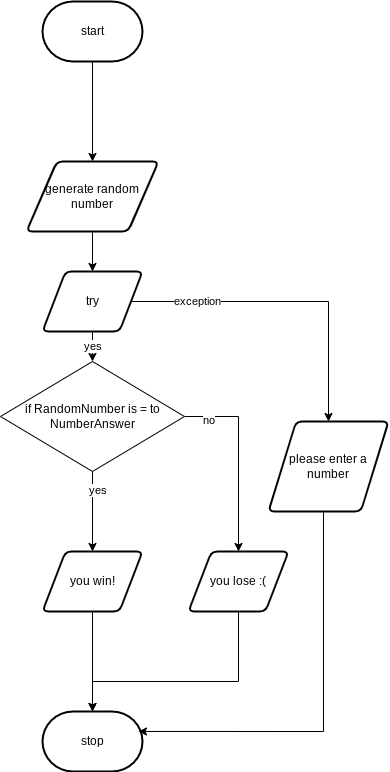

The diagram above was exported from draw.io. Its source (the exported page's mxGraphModel, read from the mxfile embedded in the PNG):
<mxGraphModel dx="1074" dy="741" grid="1" gridSize="10" guides="1" tooltips="1" connect="1" arrows="1" fold="1" page="1" pageScale="1" pageWidth="827" pageHeight="1169" math="0" shadow="0">
  <root>
    <mxCell id="0" />
    <mxCell id="1" parent="0" />
    <mxCell id="18" style="edgeStyle=none;html=1;exitX=0.5;exitY=1;exitDx=0;exitDy=0;exitPerimeter=0;" parent="1" source="2" target="17" edge="1">
      <mxGeometry relative="1" as="geometry" />
    </mxCell>
    <mxCell id="2" value="start" style="strokeWidth=2;html=1;shape=mxgraph.flowchart.terminator;whiteSpace=wrap;" parent="1" vertex="1">
      <mxGeometry x="364" y="60" width="100" height="60" as="geometry" />
    </mxCell>
    <mxCell id="8" value="yes" style="edgeStyle=none;html=1;exitX=0.5;exitY=1;exitDx=0;exitDy=0;entryX=0.5;entryY=0;entryDx=0;entryDy=0;" parent="1" source="3" target="16" edge="1">
      <mxGeometry relative="1" as="geometry">
        <mxPoint x="414" y="440" as="targetPoint" />
      </mxGeometry>
    </mxCell>
    <mxCell id="20" style="edgeStyle=orthogonalEdgeStyle;html=1;exitX=1;exitY=0.5;exitDx=0;exitDy=0;entryX=0.5;entryY=0;entryDx=0;entryDy=0;rounded=0;" edge="1" parent="1" source="3" target="21">
      <mxGeometry relative="1" as="geometry">
        <mxPoint x="640" y="600" as="targetPoint" />
      </mxGeometry>
    </mxCell>
    <mxCell id="24" value="exception" style="edgeLabel;html=1;align=center;verticalAlign=middle;resizable=0;points=[];" vertex="1" connectable="0" parent="20">
      <mxGeometry x="-0.5825" y="1" relative="1" as="geometry">
        <mxPoint as="offset" />
      </mxGeometry>
    </mxCell>
    <mxCell id="3" value="try" style="shape=parallelogram;html=1;strokeWidth=2;perimeter=parallelogramPerimeter;whiteSpace=wrap;rounded=1;arcSize=12;size=0.23;" parent="1" vertex="1">
      <mxGeometry x="364" y="330" width="100" height="60" as="geometry" />
    </mxCell>
    <mxCell id="9" style="edgeStyle=none;html=1;exitX=0.5;exitY=1;exitDx=0;exitDy=0;entryX=0.5;entryY=0;entryDx=0;entryDy=0;" parent="1" source="16" target="5" edge="1">
      <mxGeometry relative="1" as="geometry">
        <mxPoint x="414" y="540" as="sourcePoint" />
      </mxGeometry>
    </mxCell>
    <mxCell id="11" value="yes" style="edgeLabel;html=1;align=center;verticalAlign=middle;resizable=0;points=[];" parent="9" vertex="1" connectable="0">
      <mxGeometry x="-0.5429" y="4" relative="1" as="geometry">
        <mxPoint as="offset" />
      </mxGeometry>
    </mxCell>
    <mxCell id="13" style="edgeStyle=orthogonalEdgeStyle;html=1;exitX=1;exitY=0.5;exitDx=0;exitDy=0;entryX=0.5;entryY=0;entryDx=0;entryDy=0;rounded=0;" parent="1" source="16" target="12" edge="1">
      <mxGeometry relative="1" as="geometry">
        <mxPoint x="489" y="490" as="sourcePoint" />
      </mxGeometry>
    </mxCell>
    <mxCell id="15" value="no" style="edgeLabel;html=1;align=center;verticalAlign=middle;resizable=0;points=[];fontSize=11;fontFamily=Helvetica;fontColor=default;" parent="13" vertex="1" connectable="0">
      <mxGeometry x="-0.7592" y="-3" relative="1" as="geometry">
        <mxPoint as="offset" />
      </mxGeometry>
    </mxCell>
    <mxCell id="10" style="edgeStyle=none;html=1;exitX=0.5;exitY=1;exitDx=0;exitDy=0;entryX=0.5;entryY=0;entryDx=0;entryDy=0;entryPerimeter=0;" parent="1" source="5" target="6" edge="1">
      <mxGeometry relative="1" as="geometry" />
    </mxCell>
    <mxCell id="5" value="you win!" style="shape=parallelogram;html=1;strokeWidth=2;perimeter=parallelogramPerimeter;whiteSpace=wrap;rounded=1;arcSize=12;size=0.23;" parent="1" vertex="1">
      <mxGeometry x="364" y="610" width="100" height="60" as="geometry" />
    </mxCell>
    <mxCell id="6" value="stop" style="strokeWidth=2;html=1;shape=mxgraph.flowchart.terminator;whiteSpace=wrap;" parent="1" vertex="1">
      <mxGeometry x="364" y="770" width="100" height="60" as="geometry" />
    </mxCell>
    <mxCell id="14" style="edgeStyle=orthogonalEdgeStyle;shape=connector;rounded=0;html=1;exitX=0.5;exitY=1;exitDx=0;exitDy=0;entryX=0.5;entryY=0;entryDx=0;entryDy=0;entryPerimeter=0;labelBackgroundColor=default;fontFamily=Helvetica;fontSize=11;fontColor=default;endArrow=classic;strokeColor=default;" parent="1" source="12" target="6" edge="1">
      <mxGeometry relative="1" as="geometry">
        <Array as="points">
          <mxPoint x="560" y="740" />
          <mxPoint x="414" y="740" />
        </Array>
      </mxGeometry>
    </mxCell>
    <mxCell id="12" value="you lose :(" style="shape=parallelogram;html=1;strokeWidth=2;perimeter=parallelogramPerimeter;whiteSpace=wrap;rounded=1;arcSize=12;size=0.23;" parent="1" vertex="1">
      <mxGeometry x="510" y="610" width="100" height="60" as="geometry" />
    </mxCell>
    <mxCell id="16" value="&lt;span&gt;if RandomNumber is = to NumberAnswer&lt;/span&gt;" style="rhombus;whiteSpace=wrap;html=1;" parent="1" vertex="1">
      <mxGeometry x="322" y="420" width="184" height="110" as="geometry" />
    </mxCell>
    <mxCell id="19" style="edgeStyle=none;html=1;exitX=0.5;exitY=1;exitDx=0;exitDy=0;entryX=0.5;entryY=0;entryDx=0;entryDy=0;" parent="1" source="17" target="3" edge="1">
      <mxGeometry relative="1" as="geometry" />
    </mxCell>
    <mxCell id="17" value="generate random number" style="shape=parallelogram;html=1;strokeWidth=2;perimeter=parallelogramPerimeter;whiteSpace=wrap;rounded=1;arcSize=12;size=0.23;" parent="1" vertex="1">
      <mxGeometry x="348" y="220" width="132" height="70" as="geometry" />
    </mxCell>
    <mxCell id="23" style="edgeStyle=orthogonalEdgeStyle;rounded=0;html=1;exitX=0.25;exitY=1;exitDx=0;exitDy=0;entryX=0.96;entryY=0.333;entryDx=0;entryDy=0;entryPerimeter=0;" edge="1" parent="1" source="21" target="6">
      <mxGeometry relative="1" as="geometry">
        <Array as="points">
          <mxPoint x="645" y="790" />
        </Array>
      </mxGeometry>
    </mxCell>
    <mxCell id="21" value="please enter a number" style="shape=parallelogram;html=1;strokeWidth=2;perimeter=parallelogramPerimeter;whiteSpace=wrap;rounded=1;arcSize=12;size=0.23;" vertex="1" parent="1">
      <mxGeometry x="590" y="480" width="120" height="90" as="geometry" />
    </mxCell>
  </root>
</mxGraphModel>